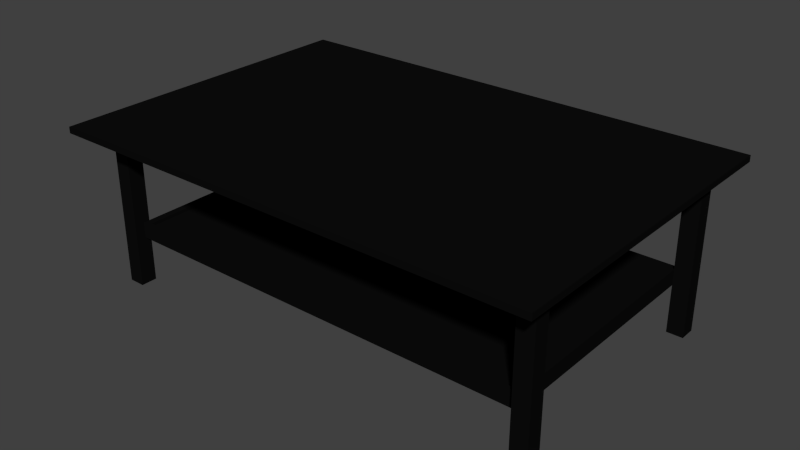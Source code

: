 # Source: tableLR.blend  (saved by Blender 2.76.0; exported with 4.5.12 LTS)
import bpy
from mathutils import Matrix  # noqa: F401  (used for matrix-valued properties, if any)

bpy.ops.wm.read_factory_settings(use_empty=True)
scene = bpy.context.scene
scene.name = 'Scene'

# ---- collections
col_collection_1 = bpy.data.collections.new('Collection 1'); scene.collection.children.link(col_collection_1)

# ---- materials (node trees are filled in below, after node groups)
mat_tablelr_mat = bpy.data.materials.new('tableLR_mat')
mat_tablelr_mat.alpha_threshold = 0.0
mat_tablelr_mat.roughness = 0.5

# ---- node groups
ng_auto_smooth = bpy.data.node_groups.new('Auto Smooth', 'GeometryNodeTree')
_s = ng_auto_smooth.interface.new_socket(name='Geometry', in_out='OUTPUT', socket_type='NodeSocketGeometry')
_s = ng_auto_smooth.interface.new_socket(name='Geometry', in_out='INPUT', socket_type='NodeSocketGeometry')
_s = ng_auto_smooth.interface.new_socket(name='Angle', in_out='INPUT', socket_type='NodeSocketFloat')
_s.subtype = 'ANGLE'
_s.min_value = 0.0
_s.max_value = 3.142
ng_auto_smooth.is_modifier = True
_N = ng_auto_smooth.nodes; _L = ng_auto_smooth.links
n0 = _N.new('NodeGroupOutput'); n0.name = 'Group Output'; n0.location = (480, -100)
n1 = _N.new('NodeGroupInput'); n1.name = 'Group Input'; n1.location = (-420, -300)
n2 = _N.new('NodeGroupInput'); n2.name = 'Group Input.001'; n2.location = (-60, -100)
n3 = _N.new('GeometryNodeSetShadeSmooth'); n3.name = 'Set Shade Smooth'; n3.location = (120, -100)
n3.domain = 'EDGE'
n4 = _N.new('GeometryNodeSetShadeSmooth'); n4.name = 'Set Shade Smooth.001'; n4.location = (300, -100)
n5 = _N.new('GeometryNodeInputMeshEdgeAngle'); n5.name = 'Edge Angle'; n5.location = (-420, -220)
n6 = _N.new('GeometryNodeInputEdgeSmooth'); n6.name = 'Is Edge Smooth'; n6.location = (-60, -160)
n7 = _N.new('GeometryNodeInputShadeSmooth'); n7.name = 'Is Face Smooth'; n7.location = (-240, -340)
n8 = _N.new('FunctionNodeBooleanMath'); n8.name = 'Boolean Math'; n8.location = (-60, -220)
n9 = _N.new('FunctionNodeCompare'); n9.name = 'Compare'; n9.location = (-240, -180)
n9.operation = 'LESS_EQUAL'
_L.new(n5.outputs[0], n9.inputs[0])
_L.new(n4.outputs[0], n0.inputs[0])
_L.new(n1.outputs[1], n9.inputs[1])
_L.new(n9.outputs[0], n8.inputs[0])
_L.new(n7.outputs[0], n8.inputs[1])
_L.new(n2.outputs[0], n3.inputs[0])
_L.new(n6.outputs[0], n3.inputs[1])
_L.new(n3.outputs[0], n4.inputs[0])
_L.new(n8.outputs[0], n3.inputs[2])
n0.is_active_output = True

# ---- material node trees
mat_tablelr_mat.use_nodes = True; mat_tablelr_mat.node_tree.nodes.clear()
_N = mat_tablelr_mat.node_tree.nodes; _L = mat_tablelr_mat.node_tree.links
n0 = _N.new('ShaderNodeOutputMaterial'); n0.name = 'Material Output'; n0.location = (300, 300)
n1 = _N.new('ShaderNodeBsdfDiffuse'); n1.name = 'Diffuse BSDF'; n1.location = (10, 300)
n1.inputs[0].default_value = (0.004443, 0.004443, 0.004443, 1.0)
_L.new(n1.outputs[0], n0.inputs[0])
n0.is_active_output = True

# ---- world
world_world = bpy.data.worlds.new('World'); scene.world = world_world
world_world.color = (0.05088, 0.05088, 0.05088)
world_world.use_sun_shadow = False
world_world.sun_shadow_jitter_overblur = 0.0
world_world.cycles.sampling_method = 'MANUAL'
world_world.cycles.sample_map_resolution = 256

# ---- meshes
me_cube_001 = bpy.data.meshes.new('Cube.001')
me_cube_001.from_pydata([(-0.9099, 0.6993, 11.07), (-0.8899, 0.6993, 15.07), (0.8836, 0.6993, 11.07), (0.9036, -0.7014, 11.07), (-0.8605, 0.7648, 11.07), (-0.8605, 0.7648, 15.07), (0.864, 0.7348, 11.07), (-0.8605, -0.7607, 11.07), (-0.8605, -0.7607, 15.07), (0.864, -0.7307, 11.07), (-0.8603, 0.7397, -19.79), (0.8637, -0.7422, -19.79), (-0.8303, -0.7201, -14.79), (0.8337, -0.7201, -14.79), (-0.8303, -0.7201, -15.79), (0.8337, 0.7177, -15.79), (0.8639, 0.6994, -34.93), (0.8639, 0.7994, -34.93), (0.9306, 0.7994, 15.07), (-0.9272, 0.7994, 15.07), (-0.8606, 0.6994, -34.93), (-0.8606, 0.7994, -34.93), (-0.9272, -0.8015, 15.07), (-0.8606, -0.8015, -34.93), (-0.8606, -0.7015, 15.07), (0.8639, -0.8015, 15.07), (0.8639, -0.7015, -34.93), (-1.003, 1.002, 15.06), (0.9969, 1.002, 15.06), (0.9969, -0.998, 17.06), (-0.9099, -0.7014, 11.07), (-0.9099, -0.7014, 15.07), (-0.9099, 0.6993, 15.07), (-0.8899, 0.6993, 11.07), (-0.8899, -0.7014, 15.07), (-0.8899, -0.7014, 11.07), (0.8836, -0.7014, 11.07), (0.8836, -0.7014, 15.07), (0.8836, 0.6993, 15.07), (0.9036, 0.6993, 15.07), (0.9036, 0.6993, 11.07), (0.9036, -0.7014, 15.07), (-0.8605, 0.7348, 11.07), (-0.8605, 0.7348, 15.07), (0.864, 0.7648, 15.07), (0.864, 0.7648, 11.07), (0.864, 0.7348, 15.07), (-0.8605, -0.7307, 15.07), (-0.8605, -0.7307, 11.07), (0.864, -0.7307, 15.07), (0.864, -0.7607, 15.07), (0.864, -0.7607, 11.07), (0.8637, 0.7397, -19.79), (-0.8603, 0.7397, -14.79), (-0.8603, -0.7422, -19.79), (-0.8603, -0.7422, -14.79), (0.8637, 0.7397, -14.79), (0.8637, -0.7422, -14.79), (-0.8303, 0.7177, -14.79), (0.8337, 0.7177, -14.79), (-0.8303, 0.7177, -15.79), (0.8337, -0.7201, -15.79), (0.8639, 0.6994, 15.07), (0.8639, 0.7994, 15.07), (0.9306, 0.7994, -34.93), (0.9306, 0.6994, 15.07), (0.9306, 0.6994, -34.93), (-0.9272, 0.6994, -34.93), (-0.9272, 0.6994, 15.07), (-0.9272, 0.7994, -34.93), (-0.8606, 0.7994, 15.07), (-0.8606, 0.6994, 15.07), (-0.9272, -0.8015, -34.93), (-0.9272, -0.7015, 15.07), (-0.9272, -0.7015, -34.93), (-0.8606, -0.7015, -34.93), (-0.8606, -0.8015, 15.07), (0.8639, -0.8015, -34.93), (0.8639, -0.7015, 15.07), (0.9306, -0.7015, 15.07), (0.9306, -0.7015, -34.93), (0.9306, -0.8015, 15.07), (0.9306, -0.8015, -34.93), (-1.003, 1.002, 17.06), (0.9969, 1.002, 17.06), (0.9969, -0.998, 15.06), (-1.003, -0.998, 15.06), (-1.003, -0.998, 17.06)], [], [(79, 81, 82, 80), (31, 32, 0, 30), (32, 1, 33, 0), (1, 34, 35, 33), (34, 31, 30, 35), (30, 0, 33, 35), (34, 1, 32, 31), (37, 38, 2, 36), (38, 39, 40, 2), (39, 41, 3, 40), (41, 37, 36, 3), (36, 2, 40, 3), (41, 39, 38, 37), (43, 5, 4, 42), (5, 44, 45, 4), (44, 46, 6, 45), (46, 43, 42, 6), (42, 4, 45, 6), (46, 44, 5, 43), (8, 47, 48, 7), (47, 49, 9, 48), (49, 50, 51, 9), (50, 8, 7, 51), (7, 48, 9, 51), (50, 49, 47, 8), (55, 53, 10, 54), (53, 56, 52, 10), (56, 57, 11, 52), (57, 55, 54, 11), (54, 10, 52, 11), (61, 15, 60, 14), (58, 12, 14, 60), (13, 59, 15, 61), (12, 58, 53, 55), (58, 59, 56, 53), (59, 13, 57, 56), (13, 12, 55, 57), (12, 13, 61, 14), (59, 58, 60, 15), (62, 63, 17, 16), (63, 18, 64, 17), (18, 65, 66, 64), (65, 62, 16, 66), (16, 17, 64, 66), (65, 18, 63, 62), (68, 19, 69, 67), (19, 70, 21, 69), (70, 71, 20, 21), (71, 68, 67, 20), (67, 69, 21, 20), (71, 70, 19, 68), (22, 73, 74, 72), (73, 24, 75, 74), (24, 76, 23, 75), (76, 22, 72, 23), (72, 74, 75, 23), (76, 24, 73, 22), (25, 78, 26, 77), (78, 79, 80, 26), (81, 25, 77, 82), (77, 26, 80, 82), (81, 79, 78, 25), (87, 83, 27, 86), (83, 84, 28, 27), (84, 29, 85, 28), (29, 87, 86, 85), (86, 27, 28, 85), (29, 84, 83, 87)])
me_cube_001.polygons.foreach_set('use_smooth', [True] * 68)
_uv = me_cube_001.uv_layers.new(name='UVMap')
_uv.uv.foreach_set('vector', [0.2416, 0.5771, 0.2515, 0.577, 0.2515, 0.01405, 0.2416, 0.01414, 0.7693, 0.3415, 0.8159, 0.3415, 0.8159, 0.2084, 0.7693, 0.2084, 0.3536, 0.8037, 0.3549, 0.8037, 0.3549, 0.7325, 0.3536, 0.7325, 0.7774, 0.1471, 0.824, 0.1471, 0.824, 0.01405, 0.7774, 0.01405, 0.3175, 0.5731, 0.3187, 0.5731, 0.3187, 0.5019, 0.3175, 0.5019, 0.09144, 0.9723, 0.1336, 0.9723, 0.1336, 0.9716, 0.09144, 0.9716, 0.7693, 0.5315, 0.8115, 0.5315, 0.8115, 0.5307, 0.7694, 0.5307, 0.7613, 0.7303, 0.8079, 0.7303, 0.8079, 0.5972, 0.7613, 0.5972, 0.7011, 0.8629, 0.7024, 0.8628, 0.7024, 0.7916, 0.7011, 0.7916, 0.7693, 0.5026, 0.8159, 0.5026, 0.8159, 0.3696, 0.7693, 0.3696, 0.7305, 0.8629, 0.7317, 0.8628, 0.7317, 0.7916, 0.7305, 0.7916, 0.7774, 0.1759, 0.8195, 0.1759, 0.8195, 0.1752, 0.7774, 0.1752, 0.7693, 0.5603, 0.8115, 0.5603, 0.8115, 0.5596, 0.7694, 0.5596, 0.3536, 0.5891, 0.3552, 0.5891, 0.3552, 0.5019, 0.3536, 0.5019, 0.1688, 0.7382, 0.2262, 0.7382, 0.2262, 0.6052, 0.1688, 0.6052, 0.3536, 0.7044, 0.3552, 0.7044, 0.3552, 0.6172, 0.3536, 0.6172, 0.5228, 0.7536, 0.5228, 0.6963, 0.3898, 0.6963, 0.3898, 0.7536, 0.7613, 0.9476, 0.7613, 0.9486, 0.8186, 0.9486, 0.8186, 0.9476, 0.5416, 0.9537, 0.5416, 0.9547, 0.4844, 0.9547, 0.4844, 0.9537, 0.5606, 0.5891, 0.5622, 0.5891, 0.5622, 0.5019, 0.5606, 0.5019, 0.2543, 0.7382, 0.3116, 0.7382, 0.3116, 0.6052, 0.2543, 0.6052, 0.5606, 0.7044, 0.5622, 0.7044, 0.5622, 0.6172, 0.5606, 0.6172, 0.3019, 0.8237, 0.3019, 0.7663, 0.1688, 0.7663, 0.1688, 0.8237, 0.8467, 0.9476, 0.8467, 0.9486, 0.9039, 0.9486, 0.9039, 0.9476, 0.6638, 0.9637, 0.6638, 0.9647, 0.6065, 0.9647, 0.6065, 0.9637, 0.1407, 0.7715, 0.09144, 0.7715, 0.09144, 0.6052, 0.1407, 0.6052, 0.4752, 0.6682, 0.4752, 0.5019, 0.5325, 0.5019, 0.5325, 0.6682, 0.7412, 0.5691, 0.692, 0.5691, 0.692, 0.4028, 0.7412, 0.4028, 0.692, 0.1803, 0.692, 0.01405, 0.7493, 0.01405, 0.7493, 0.1803, 0.01405, 0.8942, 0.07139, 0.8942, 0.07139, 0.9435, 0.01405, 0.9435, 0.9859, 0.6451, 0.9859, 0.5972, 0.9306, 0.5972, 0.9306, 0.6451, 0.2166, 0.9464, 0.1688, 0.9464, 0.1688, 0.9796, 0.2166, 0.9796, 0.2448, 0.9796, 0.2926, 0.9796, 0.2926, 0.9464, 0.2448, 0.9464, 0.3905, 0.972, 0.4383, 0.972, 0.439, 0.971, 0.3898, 0.971, 0.8401, 0.9776, 0.8875, 0.9776, 0.8884, 0.9767, 0.8389, 0.9767, 0.0626, 0.9716, 0.01479, 0.9716, 0.01405, 0.9726, 0.06333, 0.9726, 0.8097, 0.9767, 0.7622, 0.9767, 0.7613, 0.9776, 0.8108, 0.9776, 0.836, 0.7251, 0.8913, 0.7251, 0.8913, 0.6919, 0.836, 0.6919, 0.9748, 0.6919, 0.9194, 0.6919, 0.9194, 0.7251, 0.9748, 0.7251, 0.2037, 0.5771, 0.2135, 0.577, 0.2135, 0.01405, 0.2037, 0.01414, 0.3175, 0.4738, 0.3255, 0.4737, 0.3255, 0.01405, 0.3175, 0.01412, 0.2796, 0.5771, 0.2894, 0.577, 0.2894, 0.01405, 0.2796, 0.01414, 0.462, 0.4738, 0.47, 0.4737, 0.47, 0.01405, 0.462, 0.01412, 0.1087, 0.86, 0.112, 0.86, 0.112, 0.8577, 0.1087, 0.8577, 0.5698, 0.9392, 0.5732, 0.9392, 0.5732, 0.937, 0.5698, 0.937, 0.05199, 0.5771, 0.06181, 0.577, 0.06181, 0.01405, 0.05198, 0.01414, 0.5704, 0.4738, 0.5784, 0.4737, 0.5784, 0.01405, 0.5704, 0.01412, 0.08992, 0.5771, 0.09975, 0.577, 0.09974, 0.01405, 0.08992, 0.01414, 0.4981, 0.4738, 0.5062, 0.4737, 0.5062, 0.01405, 0.4981, 0.01412, 0.3581, 0.854, 0.3614, 0.854, 0.3614, 0.8518, 0.3581, 0.8518, 0.5698, 0.9089, 0.5732, 0.9089, 0.5732, 0.9067, 0.5698, 0.9067, 0.01406, 0.5771, 0.02388, 0.577, 0.02388, 0.01405, 0.01405, 0.01414, 0.5343, 0.4738, 0.5423, 0.4737, 0.5423, 0.01405, 0.5343, 0.01412, 0.1279, 0.5771, 0.1377, 0.577, 0.1377, 0.01405, 0.1279, 0.01414, 0.3898, 0.4738, 0.3978, 0.4737, 0.3978, 0.01405, 0.3898, 0.01412, 0.5606, 0.7347, 0.564, 0.7347, 0.564, 0.7325, 0.5606, 0.7325, 0.3581, 0.9146, 0.3614, 0.9146, 0.3614, 0.9124, 0.3581, 0.9124, 0.1658, 0.5771, 0.1756, 0.577, 0.1756, 0.01405, 0.1658, 0.01414, 0.3536, 0.4738, 0.3617, 0.4737, 0.3617, 0.01405, 0.3536, 0.01412, 0.4259, 0.4738, 0.4339, 0.4737, 0.4339, 0.01405, 0.4259, 0.01412, 0.5698, 0.8786, 0.5732, 0.8786, 0.5732, 0.8763, 0.5698, 0.8763, 0.3581, 0.8843, 0.3614, 0.8843, 0.3614, 0.8821, 0.3581, 0.8821, 0.7613, 0.8249, 0.7613, 0.7584, 0.8278, 0.7584, 0.8278, 0.8249, 0.3898, 0.8482, 0.3898, 0.7817, 0.4563, 0.7817, 0.4563, 0.8482, 0.9224, 0.853, 0.9224, 0.9195, 0.8559, 0.9195, 0.8559, 0.853, 0.4563, 0.8763, 0.4563, 0.9429, 0.3898, 0.9429, 0.3898, 0.8763, 0.2635, 0.9183, 0.2635, 0.8518, 0.33, 0.8518, 0.33, 0.9183, 0.01405, 0.8661, 0.01405, 0.7996, 0.08057, 0.7996, 0.08057, 0.8661])
_uv.active_render = True
_uv = me_cube_001.uv_layers.new(name='Lightmap')
_uv.uv.foreach_set('vector', [0.2057, 0.5814, 0.2156, 0.5813, 0.2156, 0.01416, 0.2057, 0.01425, 0.01416, 0.7437, 0.06109, 0.7437, 0.06109, 0.6097, 0.01416, 0.6097, 0.5786, 0.8097, 0.5798, 0.8097, 0.5798, 0.738, 0.5786, 0.738, 0.7756, 0.4729, 0.8225, 0.4729, 0.8225, 0.3388, 0.7756, 0.3388, 0.01416, 0.8438, 0.01541, 0.8438, 0.01541, 0.772, 0.01416, 0.772, 0.9395, 0.9845, 0.9819, 0.9845, 0.9819, 0.9838, 0.9395, 0.9838, 0.4064, 0.9035, 0.4489, 0.9035, 0.4489, 0.9027, 0.4064, 0.9027, 0.7756, 0.3105, 0.8225, 0.3105, 0.8225, 0.1765, 0.7756, 0.1765, 0.2849, 0.7976, 0.2862, 0.7976, 0.2862, 0.7259, 0.2849, 0.7259, 0.7756, 0.1482, 0.8225, 0.1482, 0.8225, 0.01416, 0.7756, 0.01416, 0.04373, 0.8438, 0.04499, 0.8438, 0.04499, 0.772, 0.04373, 0.772, 0.9395, 0.9555, 0.9819, 0.9555, 0.9819, 0.9547, 0.9395, 0.9547, 0.4064, 0.8744, 0.4489, 0.8744, 0.4489, 0.8737, 0.4064, 0.8737, 0.2551, 0.6976, 0.2566, 0.6975, 0.2566, 0.6097, 0.2551, 0.6097, 0.7675, 0.7357, 0.8253, 0.7357, 0.8253, 0.6017, 0.7675, 0.6017, 0.2849, 0.6976, 0.2865, 0.6975, 0.2865, 0.6097, 0.2849, 0.6097, 0.4543, 0.7592, 0.4543, 0.7015, 0.3203, 0.7015, 0.3203, 0.7592, 0.8535, 0.9547, 0.8535, 0.9557, 0.9112, 0.9557, 0.9112, 0.9547, 0.5403, 0.9701, 0.5403, 0.9711, 0.4827, 0.9711, 0.4827, 0.9701, 0.5786, 0.5935, 0.5801, 0.5935, 0.5801, 0.5056, 0.5786, 0.5056, 0.169, 0.7437, 0.2267, 0.7437, 0.2267, 0.6097, 0.169, 0.6097, 0.5786, 0.7097, 0.5801, 0.7096, 0.5801, 0.6218, 0.5786, 0.6218, 0.4543, 0.8453, 0.4543, 0.7876, 0.3203, 0.7876, 0.3203, 0.8453, 0.7675, 0.9547, 0.7675, 0.9557, 0.8252, 0.9557, 0.8252, 0.9547, 0.2266, 0.9627, 0.2266, 0.9637, 0.169, 0.9637, 0.169, 0.9627, 0.7473, 0.1817, 0.6976, 0.1817, 0.6976, 0.01416, 0.7473, 0.01416, 0.4925, 0.6731, 0.4925, 0.5056, 0.5502, 0.5056, 0.5502, 0.6731, 0.1406, 0.7772, 0.09099, 0.7772, 0.09099, 0.6097, 0.1406, 0.6097, 0.6115, 0.1817, 0.6115, 0.01416, 0.6693, 0.01416, 0.6693, 0.1817, 0.6115, 0.8929, 0.6693, 0.8929, 0.6693, 0.9425, 0.6115, 0.9425, 0.1294, 0.949, 0.1294, 0.9009, 0.07363, 0.9009, 0.07363, 0.949, 0.9858, 0.697, 0.9377, 0.697, 0.9377, 0.7305, 0.9858, 0.7305, 0.4044, 0.9852, 0.4526, 0.9852, 0.4526, 0.9516, 0.4044, 0.9516, 0.6903, 0.9719, 0.7384, 0.9719, 0.7392, 0.9709, 0.6895, 0.9709, 0.7686, 0.9849, 0.8165, 0.9849, 0.8174, 0.9841, 0.7675, 0.9841, 0.6605, 0.9709, 0.6123, 0.9709, 0.6115, 0.9719, 0.6612, 0.9719, 0.1223, 0.9774, 0.0745, 0.9774, 0.07363, 0.9782, 0.1235, 0.9782, 0.3203, 0.9852, 0.3761, 0.9852, 0.3761, 0.9516, 0.3203, 0.9516, 0.9093, 0.697, 0.8536, 0.697, 0.8536, 0.7305, 0.9093, 0.7305, 0.1292, 0.5814, 0.1391, 0.5813, 0.1391, 0.01416, 0.1292, 0.01425, 0.3203, 0.4773, 0.3284, 0.4772, 0.3284, 0.01416, 0.3203, 0.01423, 0.1674, 0.5814, 0.1773, 0.5813, 0.1773, 0.01416, 0.1674, 0.01425, 0.3931, 0.4773, 0.4012, 0.4772, 0.4012, 0.01416, 0.3931, 0.01423, 0.2849, 0.8587, 0.2883, 0.8587, 0.2883, 0.8565, 0.2849, 0.8565, 0.5786, 0.9014, 0.5819, 0.9014, 0.5819, 0.8992, 0.5786, 0.8992, 0.2439, 0.5814, 0.2538, 0.5813, 0.2538, 0.01416, 0.2439, 0.01425, 0.5751, 0.4773, 0.5832, 0.4772, 0.5832, 0.01416, 0.5751, 0.01423, 0.2821, 0.5814, 0.292, 0.5813, 0.292, 0.01416, 0.2821, 0.01425, 0.5023, 0.4773, 0.5104, 0.4772, 0.5104, 0.01416, 0.5023, 0.01423, 0.2849, 0.8282, 0.2883, 0.8282, 0.2883, 0.8259, 0.2849, 0.8259, 0.2849, 0.8893, 0.2883, 0.8893, 0.2883, 0.8871, 0.2849, 0.8871, 0.05258, 0.5814, 0.06247, 0.5813, 0.06267, 0.01416, 0.05277, 0.01424, 0.5387, 0.4773, 0.5468, 0.4772, 0.5468, 0.01416, 0.5387, 0.01423, 0.01416, 0.5814, 0.02406, 0.5813, 0.02425, 0.01416, 0.01436, 0.01424, 0.4659, 0.4773, 0.474, 0.4772, 0.474, 0.01416, 0.4659, 0.01423, 0.7069, 0.8584, 0.7102, 0.8584, 0.7102, 0.8562, 0.7069, 0.8562, 0.01416, 0.8743, 0.01751, 0.8743, 0.01751, 0.8721, 0.01416, 0.8721, 0.09099, 0.5814, 0.1009, 0.5813, 0.1009, 0.01416, 0.09099, 0.01425, 0.3567, 0.4773, 0.3648, 0.4772, 0.3648, 0.01416, 0.3567, 0.01423, 0.4295, 0.4773, 0.4376, 0.4772, 0.4376, 0.01416, 0.4295, 0.01423, 0.5786, 0.8403, 0.5819, 0.8403, 0.5819, 0.838, 0.5786, 0.838, 0.5786, 0.8708, 0.5819, 0.8708, 0.5819, 0.8686, 0.5786, 0.8686, 0.8509, 0.4625, 0.8509, 0.3955, 0.9179, 0.3955, 0.9179, 0.4625, 0.8709, 0.5682, 0.8709, 0.5012, 0.9379, 0.5012, 0.9379, 0.5682, 0.9298, 0.7641, 0.9298, 0.8311, 0.8628, 0.8311, 0.8628, 0.7641, 0.236, 0.8674, 0.236, 0.9344, 0.169, 0.9344, 0.169, 0.8674, 0.7675, 0.7641, 0.8345, 0.7641, 0.8345, 0.8311, 0.7675, 0.8311, 0.4827, 0.7015, 0.5497, 0.7015, 0.5497, 0.7685, 0.4827, 0.7685])
me_cube_001.materials.append(mat_tablelr_mat)
me_cube_001.use_remesh_preserve_volume = False
me_cube_001.use_remesh_preserve_attributes = False
me_cube_001.use_mirror_vertex_groups = False
me_cube_001.update()

# ---- objects
ob_tablelr = bpy.data.objects.new('tableLR', me_cube_001)

# ---- transforms, parenting, visibility, modifiers, constraints
ob_tablelr.location = (0.0005258, -0.0002298, 0.3456)
ob_tablelr.scale = (0.75, 0.5, 0.009617)
ob_tablelr.lineart.crease_threshold = 0.0
_m = ob_tablelr.modifiers.new('Auto Smooth', 'NODES')
_m.node_group = ng_auto_smooth
_gi = [s.identifier for s in ng_auto_smooth.interface.items_tree if s.item_type == 'SOCKET' and s.in_out == 'INPUT']
_m[_gi[1]] = 0.5236  # Angle

# ---- collection membership
col_collection_1.objects.link(ob_tablelr)

# ---- scene / render settings (as saved in the file)
scene.frame_start = 1; scene.frame_end = 250; scene.frame_set(1)
scene.render.engine = 'CYCLES'
scene.render.resolution_percentage = 50
scene.render.dither_intensity = 0.0
scene.cycles.use_denoising = False
scene.cycles.samples = 10
scene.cycles.sampling_pattern = 'TABULATED_SOBOL'
scene.cycles.light_sampling_threshold = 0.0
scene.cycles.use_adaptive_sampling = False
scene.cycles.use_light_tree = False
scene.cycles.blur_glossy = 0.0
scene.cycles.pixel_filter_type = 'GAUSSIAN'
scene.cycles.sample_clamp_indirect = 0.0
scene.view_settings.view_transform = 'Standard'
bpy.context.view_layer.update()

# ---- added for rendering (the .blend has no active camera and no usable light): camera, sun
cam_auto = bpy.data.cameras.new('AutoCamera')
cam_auto.lens = 50.0
cam_auto.sensor_width = 36.0
cam_auto.clip_end = 1000.0
ob_auto_camera = bpy.data.objects.new('AutoCamera', cam_auto)
scene.collection.objects.link(ob_auto_camera)
ob_auto_camera.location = (1.72913, -2.07633, 1.64437)
ob_auto_camera.rotation_euler = (1.09748, -7.21219e-08, 0.694738)
scene.camera = ob_auto_camera
light_auto_sun = bpy.data.lights.new('AutoSun', 'SUN')
light_auto_sun.energy = 3.0
light_auto_sun.angle = 0.0523599
ob_auto_sun = bpy.data.objects.new('AutoSun', light_auto_sun)
scene.collection.objects.link(ob_auto_sun)
ob_auto_sun.rotation_euler = (0.872665, 0.174533, 0.523599)
bpy.context.view_layer.update()
